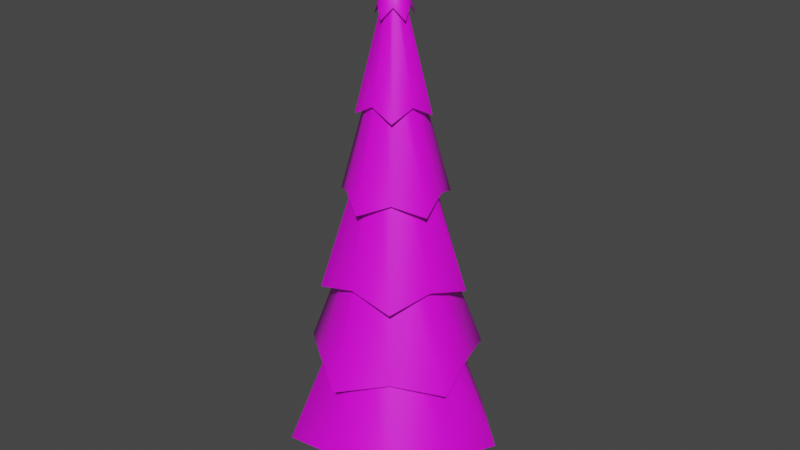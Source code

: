 # Source: PolyPineTree.blend  (saved by Blender 3.4.6; exported with 4.5.12 LTS)
import bpy
from mathutils import Matrix  # noqa: F401  (used for matrix-valued properties, if any)

bpy.ops.wm.read_factory_settings(use_empty=True)
scene = bpy.context.scene
scene.name = 'Scene'

# ---- collections
col_pinetree = bpy.data.collections.new('PineTree'); scene.collection.children.link(col_pinetree)

# ---- images (referenced by path relative to the original .blend; pixels are not part of the script)
import os
ASSET_DIR = os.environ.get("B2B_ASSET_DIR", "")  # directory of the original .blend (textures are referenced by path, not embedded)
HERE = os.path.dirname(os.path.abspath(__file__))  # packed textures are extracted next to this script under _unpacked/

def load_image(name, relpath, width, height, colorspace="sRGB"):
    """Load a texture the original file referenced (path relative to the .blend, or extracted next to this script)."""
    p = next((c for c in (os.path.join(HERE, relpath), os.path.join(ASSET_DIR, relpath)) if relpath and os.path.exists(c)), "")
    if p:
        img = bpy.data.images.load(p, check_existing=True)
        img.name = name
    else:  # same state as the original file: an image datablock whose file is absent (Cycles renders it pink)
        img = bpy.data.images.new(name, width, height)
        img.source = "FILE"
        img.filepath = "//" + (relpath or name)
    img.colorspace_settings.name = colorspace
    return img
img_polytreecolor_png_001 = load_image('PolyTreeColor.png.001', 'textures/PolyTreeColor.png', 1024, 1024, 'sRGB')
img_polytreecolor2_png = load_image('PolyTreeColor2.png', 'textures/PolyTreeColor2.png', 1024, 1024, 'sRGB')

# ---- materials (node trees are filled in below, after node groups)
mat_treecolor = bpy.data.materials.new('TreeColor')
mat_treecolor.use_transparent_shadow = False
mat_tribecolor = bpy.data.materials.new('TribeColor')
mat_tribecolor.use_transparent_shadow = False

# ---- node groups
ng_auto_smooth = bpy.data.node_groups.new('Auto Smooth', 'GeometryNodeTree')
_s = ng_auto_smooth.interface.new_socket(name='Geometry', in_out='OUTPUT', socket_type='NodeSocketGeometry')
_s = ng_auto_smooth.interface.new_socket(name='Geometry', in_out='INPUT', socket_type='NodeSocketGeometry')
_s = ng_auto_smooth.interface.new_socket(name='Angle', in_out='INPUT', socket_type='NodeSocketFloat')
_s.subtype = 'ANGLE'
_s.min_value = 0.0
_s.max_value = 3.142
ng_auto_smooth.is_modifier = True
_N = ng_auto_smooth.nodes; _L = ng_auto_smooth.links
n0 = _N.new('NodeGroupOutput'); n0.name = 'Group Output'; n0.location = (480, -100)
n1 = _N.new('NodeGroupInput'); n1.name = 'Group Input'; n1.location = (-420, -300)
n2 = _N.new('NodeGroupInput'); n2.name = 'Group Input.001'; n2.location = (-60, -100)
n3 = _N.new('GeometryNodeSetShadeSmooth'); n3.name = 'Set Shade Smooth'; n3.location = (120, -100)
n3.domain = 'EDGE'
n4 = _N.new('GeometryNodeSetShadeSmooth'); n4.name = 'Set Shade Smooth.001'; n4.location = (300, -100)
n5 = _N.new('GeometryNodeInputMeshEdgeAngle'); n5.name = 'Edge Angle'; n5.location = (-420, -220)
n6 = _N.new('GeometryNodeInputEdgeSmooth'); n6.name = 'Is Edge Smooth'; n6.location = (-60, -160)
n7 = _N.new('GeometryNodeInputShadeSmooth'); n7.name = 'Is Face Smooth'; n7.location = (-240, -340)
n8 = _N.new('FunctionNodeBooleanMath'); n8.name = 'Boolean Math'; n8.location = (-60, -220)
n9 = _N.new('FunctionNodeCompare'); n9.name = 'Compare'; n9.location = (-240, -180)
n9.operation = 'LESS_EQUAL'
_L.new(n5.outputs[0], n9.inputs[0])
_L.new(n4.outputs[0], n0.inputs[0])
_L.new(n1.outputs[1], n9.inputs[1])
_L.new(n9.outputs[0], n8.inputs[0])
_L.new(n7.outputs[0], n8.inputs[1])
_L.new(n2.outputs[0], n3.inputs[0])
_L.new(n6.outputs[0], n3.inputs[1])
_L.new(n3.outputs[0], n4.inputs[0])
_L.new(n8.outputs[0], n3.inputs[2])
n0.is_active_output = True

# ---- material node trees
mat_treecolor.use_nodes = True; mat_treecolor.node_tree.nodes.clear()
_N = mat_treecolor.node_tree.nodes; _L = mat_treecolor.node_tree.links
n0 = _N.new('ShaderNodeBsdfPrincipled'); n0.name = 'Principled BSDF'; n0.location = (10, 300)
n0.distribution = 'GGX'
n0.subsurface_method = 'RANDOM_WALK_SKIN'
n0.inputs[3].default_value = 1.45
n0.inputs[27].default_value = (0.0, 0.0, 0.0, 1.0)
n0.inputs[28].default_value = 1.0
n1 = _N.new('ShaderNodeOutputMaterial'); n1.name = 'Material Output'; n1.location = (300, 300)
n2 = _N.new('ShaderNodeTexImage'); n2.name = 'Image Texture'; n2.location = (-280, 280)
n2.image = img_polytreecolor_png_001
_L.new(n0.outputs[0], n1.inputs[0])
_L.new(n2.outputs[0], n0.inputs[0])
n1.is_active_output = True
mat_tribecolor.use_nodes = True; mat_tribecolor.node_tree.nodes.clear()
_N = mat_tribecolor.node_tree.nodes; _L = mat_tribecolor.node_tree.links
n0 = _N.new('ShaderNodeBsdfPrincipled'); n0.name = 'Principled BSDF'; n0.location = (10, 300)
n0.distribution = 'GGX'
n0.subsurface_method = 'RANDOM_WALK_SKIN'
n0.inputs[3].default_value = 1.45
n0.inputs[27].default_value = (0.0, 0.0, 0.0, 1.0)
n0.inputs[28].default_value = 1.0
n1 = _N.new('ShaderNodeOutputMaterial'); n1.name = 'Material Output'; n1.location = (300, 300)
n2 = _N.new('ShaderNodeTexImage'); n2.name = 'Image Texture'; n2.location = (-280, 280)
n2.image = img_polytreecolor2_png
_L.new(n0.outputs[0], n1.inputs[0])
_L.new(n2.outputs[0], n0.inputs[0])
n1.is_active_output = True

# ---- world
world_world = bpy.data.worlds.new('World'); scene.world = world_world
world_world.use_nodes = True; world_world.node_tree.nodes.clear()
_N = world_world.node_tree.nodes; _L = world_world.node_tree.links
n0 = _N.new('ShaderNodeOutputWorld'); n0.name = 'World Output'; n0.location = (300, 300)
n1 = _N.new('ShaderNodeBackground'); n1.name = 'Background'; n1.location = (10, 300)
n1.inputs[0].default_value = (0.05088, 0.05088, 0.05088, 1.0)
_L.new(n1.outputs[0], n0.inputs[0])
n0.is_active_output = True
world_world.color = (0.05088, 0.05088, 0.05088)
world_world.use_sun_shadow = False
world_world.sun_shadow_jitter_overblur = 0.0

# ---- meshes
me_tree = bpy.data.meshes.new('Tree')
me_tree.from_pydata([(9.313e-09, 2.56, 1.551), (1.291, 1.776, 1.851), (2.434, 0.791, 1.551), (2.088, -0.6785, 1.851), (1.504, -2.071, 1.551), (6.985e-09, -2.196, 1.851), (-1.504, -2.071, 1.551), (-2.088, -0.6785, 1.851), (0.0, 0.0, 13.78), (-2.434, 0.791, 1.551), (-1.291, 1.776, 1.851), (-3.842e-09, 1.822, 3.883), (6.286e-08, 1.713, 5.628), (1.566e-08, 1.091, 7.946), (-6.985e-10, 0.8603, 9.705), (9.22e-08, 0.3529, 12.01), (0.2584, 0.3556, 11.74), (0.4254, 0.5855, 9.978), (0.7557, 1.04, 7.667), (0.8561, 1.178, 5.914), (1.258, 1.731, 3.589), (0.3356, 0.109, 12.01), (0.8182, 0.2659, 9.705), (1.038, 0.3372, 7.946), (1.629, 0.5292, 5.628), (1.733, 0.563, 3.883), (0.418, -0.1358, 11.74), (0.6883, -0.2237, 9.978), (1.223, -0.3973, 7.667), (1.385, -0.4501, 5.914), (2.035, -0.6612, 3.589), (0.2074, -0.2855, 12.01), (0.5057, -0.696, 9.705), (0.6413, -0.8827, 7.946), (1.007, -1.386, 5.628), (1.071, -1.474, 3.883), (3.411e-08, -0.4395, 11.74), (-2.989e-08, -0.7238, 9.978), (-1.537e-08, -1.286, 7.667), (2.794e-09, -1.457, 5.914), (6.286e-08, -2.14, 3.589), (-0.2074, -0.2855, 12.01), (-0.5057, -0.696, 9.705), (-0.6413, -0.8827, 7.946), (-1.007, -1.386, 5.628), (-1.071, -1.474, 3.883), (-0.418, -0.1358, 11.74), (-0.6883, -0.2237, 9.978), (-1.223, -0.3973, 7.667), (-1.385, -0.4501, 5.914), (-2.035, -0.6612, 3.589), (-0.3356, 0.109, 12.01), (-0.8182, 0.2659, 9.705), (-1.038, 0.3372, 7.946), (-1.629, 0.5292, 5.628), (-1.733, 0.563, 3.883), (-0.2584, 0.3556, 11.74), (-0.4254, 0.5855, 9.978), (-0.7557, 1.04, 7.667), (-0.8561, 1.178, 5.914), (-1.258, 1.731, 3.589), (0.6084, 0.8374, 5.16), (1.003, 0.3258, 5.161), (0.9845, -0.3199, 5.16), (0.6196, -0.8528, 5.161), (-2.305e-08, -1.035, 5.16), (-0.6196, -0.8528, 5.161), (-0.9845, -0.3199, 5.16), (-1.003, 0.3258, 5.161), (-0.6084, 0.8374, 5.16), (-1.863e-09, 1.054, 5.161), (7.707e-08, 0.7823, 7.195), (0.4684, 0.6447, 7.196), (0.744, 0.2417, 7.195), (0.7579, -0.2463, 7.196), (0.4598, -0.6329, 7.195), (7.893e-08, -0.7969, 7.196), (-0.4598, -0.6329, 7.195), (-0.7579, -0.2463, 7.196), (-0.744, 0.2417, 7.195), (-0.4684, 0.6447, 7.196), (9.779e-09, 0.5835, 9.162), (0.3364, 0.4631, 9.161), (0.555, 0.1803, 9.162), (0.5444, -0.1769, 9.161), (0.343, -0.4721, 9.162), (1.071e-08, -0.5724, 9.161), (-0.343, -0.4721, 9.162), (-0.5444, -0.1769, 9.161), (-0.555, 0.1803, 9.162), (-0.3364, 0.4631, 9.161), (-1.001e-08, 0.3823, 10.87), (0.2306, 0.3175, 10.87), (0.3636, 0.1181, 10.87), (0.3732, -0.1213, 10.87), (0.2247, -0.3093, 10.87), (-2.91e-09, -0.3924, 10.87), (-0.2247, -0.3093, 10.87), (-0.3732, -0.1213, 10.87), (-0.3636, 0.1181, 10.87), (-0.2306, 0.3175, 10.87), (5.163e-08, 0.186, 12.34), (0.1019, 0.1403, 12.33), (0.1769, 0.05748, 12.34), (0.1649, -0.05357, 12.33), (0.1093, -0.1505, 12.34), (2.258e-08, -0.1734, 12.33), (-0.1093, -0.1505, 12.34), (-0.1649, -0.05357, 12.33), (-0.1769, 0.05748, 12.34), (-0.1019, 0.1403, 12.33), (0.0, 0.0, 2.355)], [], [(15, 8, 16), (16, 8, 21), (21, 8, 26), (26, 8, 31), (31, 8, 36), (36, 8, 41), (41, 8, 46), (46, 8, 51), (51, 8, 56), (56, 8, 15), (2, 3, 111), (69, 60, 11, 70), (80, 59, 12, 71), (90, 58, 13, 81), (100, 57, 14, 91), (110, 56, 15, 101), (68, 55, 60, 69), (79, 54, 59, 80), (89, 53, 58, 90), (99, 52, 57, 100), (109, 51, 56, 110), (67, 50, 55, 68), (78, 49, 54, 79), (88, 48, 53, 89), (98, 47, 52, 99), (108, 46, 51, 109), (66, 45, 50, 67), (77, 44, 49, 78), (87, 43, 48, 88), (97, 42, 47, 98), (107, 41, 46, 108), (65, 40, 45, 66), (76, 39, 44, 77), (86, 38, 43, 87), (96, 37, 42, 97), (106, 36, 41, 107), (64, 35, 40, 65), (75, 34, 39, 76), (85, 33, 38, 86), (95, 32, 37, 96), (105, 31, 36, 106), (63, 30, 35, 64), (74, 29, 34, 75), (84, 28, 33, 85), (94, 27, 32, 95), (104, 26, 31, 105), (62, 25, 30, 63), (73, 24, 29, 74), (83, 23, 28, 84), (93, 22, 27, 94), (103, 21, 26, 104), (61, 20, 25, 62), (72, 19, 24, 73), (82, 18, 23, 83), (92, 17, 22, 93), (102, 16, 21, 103), (70, 11, 20, 61), (71, 12, 19, 72), (81, 13, 18, 82), (91, 14, 17, 92), (101, 15, 16, 102), (0, 70, 61, 1), (1, 61, 62, 2), (2, 62, 63, 3), (3, 63, 64, 4), (4, 64, 65, 5), (5, 65, 66, 6), (6, 66, 67, 7), (7, 67, 68, 9), (9, 68, 69, 10), (10, 69, 70, 0), (11, 71, 72, 20), (20, 72, 73, 25), (25, 73, 74, 30), (30, 74, 75, 35), (35, 75, 76, 40), (40, 76, 77, 45), (45, 77, 78, 50), (50, 78, 79, 55), (55, 79, 80, 60), (60, 80, 71, 11), (12, 81, 82, 19), (19, 82, 83, 24), (24, 83, 84, 29), (29, 84, 85, 34), (34, 85, 86, 39), (39, 86, 87, 44), (44, 87, 88, 49), (49, 88, 89, 54), (54, 89, 90, 59), (59, 90, 81, 12), (13, 91, 92, 18), (18, 92, 93, 23), (23, 93, 94, 28), (28, 94, 95, 33), (33, 95, 96, 38), (38, 96, 97, 43), (43, 97, 98, 48), (48, 98, 99, 53), (53, 99, 100, 58), (58, 100, 91, 13), (14, 101, 102, 17), (17, 102, 103, 22), (22, 103, 104, 27), (27, 104, 105, 32), (32, 105, 106, 37), (37, 106, 107, 42), (42, 107, 108, 47), (47, 108, 109, 52), (52, 109, 110, 57), (57, 110, 101, 14), (1, 2, 111), (10, 0, 111), (9, 10, 111), (7, 9, 111), (6, 7, 111), (5, 6, 111), (4, 5, 111), (3, 4, 111), (0, 1, 111)])
me_tree.polygons.foreach_set('use_smooth', [True] * 120)
_uv = me_tree.uv_layers.new(name='UVMap')
_uv.uv.foreach_set('vector', [0.1458, 0.5072, 0.1458, 0.5072, 0.1458, 0.5072, 0.1458, 0.5072, 0.1458, 0.5072, 0.1458, 0.5072, 0.1458, 0.5072, 0.1458, 0.5072, 0.1458, 0.5072, 0.1458, 0.5072, 0.1458, 0.5072, 0.1458, 0.5072, 0.1458, 0.5072, 0.1458, 0.5072, 0.1458, 0.5072, 0.1458, 0.5072, 0.1458, 0.5072, 0.1458, 0.5072, 0.1458, 0.5072, 0.1458, 0.5072, 0.1458, 0.5072, 0.1458, 0.5072, 0.1458, 0.5072, 0.1458, 0.5072, 0.1458, 0.5072, 0.1458, 0.5072, 0.1458, 0.5072, 0.1458, 0.5072, 0.1458, 0.5072, 0.1458, 0.5072, 0.1458, 0.5072, 0.1458, 0.5072, 0.1458, 0.5072, 0.1458, 0.5072, 0.1458, 0.5072, 0.1458, 0.5072, 0.1458, 0.5072, 0.1458, 0.5072, 0.1458, 0.5072, 0.1458, 0.5072, 0.1458, 0.5072, 0.1458, 0.5072, 0.1458, 0.5072, 0.1458, 0.5072, 0.1458, 0.5072, 0.1458, 0.5072, 0.1458, 0.5072, 0.1458, 0.5072, 0.1458, 0.5072, 0.1458, 0.5072, 0.1458, 0.5072, 0.1458, 0.5072, 0.1458, 0.5072, 0.1458, 0.5072, 0.1458, 0.5072, 0.1458, 0.5072, 0.1458, 0.5072, 0.1458, 0.5072, 0.1458, 0.5072, 0.1458, 0.5072, 0.1458, 0.5072, 0.1458, 0.5072, 0.1458, 0.5072, 0.1458, 0.5072, 0.1458, 0.5072, 0.1458, 0.5072, 0.1458, 0.5072, 0.1458, 0.5072, 0.1458, 0.5072, 0.1458, 0.5072, 0.1458, 0.5072, 0.1458, 0.5072, 0.1458, 0.5072, 0.1458, 0.5072, 0.1458, 0.5072, 0.1458, 0.5072, 0.1458, 0.5072, 0.1458, 0.5072, 0.1458, 0.5072, 0.1458, 0.5072, 0.1458, 0.5072, 0.1458, 0.5072, 0.1458, 0.5072, 0.1458, 0.5072, 0.1458, 0.5072, 0.1458, 0.5072, 0.1458, 0.5072, 0.1458, 0.5072, 0.1458, 0.5072, 0.1458, 0.5072, 0.1458, 0.5072, 0.1458, 0.5072, 0.1458, 0.5072, 0.1458, 0.5072, 0.1458, 0.5072, 0.1458, 0.5072, 0.1458, 0.5072, 0.1458, 0.5072, 0.1458, 0.5072, 0.1458, 0.5072, 0.1458, 0.5072, 0.1458, 0.5072, 0.1458, 0.5072, 0.1458, 0.5072, 0.1458, 0.5072, 0.1458, 0.5072, 0.1458, 0.5072, 0.1458, 0.5072, 0.1458, 0.5072, 0.1458, 0.5072, 0.1458, 0.5072, 0.1458, 0.5072, 0.1458, 0.5072, 0.1458, 0.5072, 0.1458, 0.5072, 0.1458, 0.5072, 0.1458, 0.5072, 0.1458, 0.5072, 0.1458, 0.5072, 0.1458, 0.5072, 0.1458, 0.5072, 0.1458, 0.5072, 0.1458, 0.5072, 0.1458, 0.5072, 0.1458, 0.5072, 0.1458, 0.5072, 0.1458, 0.5072, 0.1458, 0.5072, 0.1458, 0.5072, 0.1458, 0.5072, 0.1458, 0.5072, 0.1458, 0.5072, 0.1458, 0.5072, 0.1458, 0.5072, 0.1458, 0.5072, 0.1458, 0.5072, 0.1458, 0.5072, 0.1458, 0.5072, 0.1458, 0.5072, 0.1458, 0.5072, 0.1458, 0.5072, 0.1458, 0.5072, 0.1458, 0.5072, 0.1458, 0.5072, 0.1458, 0.5072, 0.1458, 0.5072, 0.1458, 0.5072, 0.1458, 0.5072, 0.1458, 0.5072, 0.1458, 0.5072, 0.1458, 0.5072, 0.1458, 0.5072, 0.1458, 0.5072, 0.1458, 0.5072, 0.1458, 0.5072, 0.1458, 0.5072, 0.1458, 0.5072, 0.1458, 0.5072, 0.1458, 0.5072, 0.1458, 0.5072, 0.1458, 0.5072, 0.1458, 0.5072, 0.1458, 0.5072, 0.1458, 0.5072, 0.1458, 0.5072, 0.1458, 0.5072, 0.1458, 0.5072, 0.1458, 0.5072, 0.1458, 0.5072, 0.1458, 0.5072, 0.1458, 0.5072, 0.1458, 0.5072, 0.1458, 0.5072, 0.1458, 0.5072, 0.1458, 0.5072, 0.1458, 0.5072, 0.1458, 0.5072, 0.1458, 0.5072, 0.1458, 0.5072, 0.1458, 0.5072, 0.1458, 0.5072, 0.1458, 0.5072, 0.1458, 0.5072, 0.1458, 0.5072, 0.1458, 0.5072, 0.1458, 0.5072, 0.1458, 0.5072, 0.1458, 0.5072, 0.1458, 0.5072, 0.1458, 0.5072, 0.1458, 0.5072, 0.1458, 0.5072, 0.1458, 0.5072, 0.1458, 0.5072, 0.1458, 0.5072, 0.1458, 0.5072, 0.1458, 0.5072, 0.1458, 0.5072, 0.1458, 0.5072, 0.1458, 0.5072, 0.1458, 0.5072, 0.1458, 0.5072, 0.1458, 0.5072, 0.1458, 0.5072, 0.1458, 0.5072, 0.1458, 0.5072, 0.1458, 0.5072, 0.1458, 0.5072, 0.1458, 0.5072, 0.1458, 0.5072, 0.1458, 0.5072, 0.1458, 0.5072, 0.1458, 0.5072, 0.1458, 0.5072, 0.1458, 0.5072, 0.1458, 0.5072, 0.1458, 0.5072, 0.1458, 0.5072, 0.1458, 0.5072, 0.1458, 0.5072, 0.1458, 0.5072, 0.1458, 0.5072, 0.1458, 0.5072, 0.1458, 0.5072, 0.1458, 0.5072, 0.1458, 0.5072, 0.1458, 0.5072, 0.1458, 0.5072, 0.1458, 0.5072, 0.1458, 0.5072, 0.1458, 0.5072, 0.1458, 0.5072, 0.1458, 0.5072, 0.1458, 0.5072, 0.1458, 0.5072, 0.1458, 0.5072, 0.1458, 0.5072, 0.1458, 0.5072, 0.1458, 0.5072, 0.1458, 0.5072, 0.1458, 0.5072, 0.1458, 0.5072, 0.1458, 0.5072, 0.1458, 0.5072, 0.1458, 0.5072, 0.1458, 0.5072, 0.1458, 0.5072, 0.1458, 0.5072, 0.1458, 0.5072, 0.1458, 0.5072, 0.1458, 0.5072, 0.1458, 0.5072, 0.1458, 0.5072, 0.1458, 0.5072, 0.1458, 0.5072, 0.1458, 0.5072, 0.1458, 0.5072, 0.1458, 0.5072, 0.1458, 0.5072, 0.1458, 0.5072, 0.1458, 0.5072, 0.1458, 0.5072, 0.1458, 0.5072, 0.1458, 0.5072, 0.1458, 0.5072, 0.1458, 0.5072, 0.1458, 0.5072, 0.1458, 0.5072, 0.1458, 0.5072, 0.1458, 0.5072, 0.1458, 0.5072, 0.1458, 0.5072, 0.1458, 0.5072, 0.1458, 0.5072, 0.1458, 0.5072, 0.1458, 0.5072, 0.1458, 0.5072, 0.1458, 0.5072, 0.1458, 0.5072, 0.1458, 0.5072, 0.1458, 0.5072, 0.1458, 0.5072, 0.1458, 0.5072, 0.1458, 0.5072, 0.1458, 0.5072, 0.1458, 0.5072, 0.1458, 0.5072, 0.1458, 0.5072, 0.1458, 0.5072, 0.1458, 0.5072, 0.1458, 0.5072, 0.1458, 0.5072, 0.1458, 0.5072, 0.1458, 0.5072, 0.1458, 0.5072, 0.1458, 0.5072, 0.1458, 0.5072, 0.1458, 0.5072, 0.1458, 0.5072, 0.1458, 0.5072, 0.1458, 0.5072, 0.1458, 0.5072, 0.1458, 0.5072, 0.1458, 0.5072, 0.1458, 0.5072, 0.1458, 0.5072, 0.1458, 0.5072, 0.1458, 0.5072, 0.1458, 0.5072, 0.1458, 0.5072, 0.1458, 0.5072, 0.1458, 0.5072, 0.1458, 0.5072, 0.1458, 0.5072, 0.1458, 0.5072, 0.1458, 0.5072, 0.1458, 0.5072, 0.1458, 0.5072, 0.1458, 0.5072, 0.1458, 0.5072, 0.1458, 0.5072, 0.1458, 0.5072, 0.1458, 0.5072, 0.1458, 0.5072, 0.1458, 0.5072, 0.1458, 0.5072, 0.1458, 0.5072, 0.1458, 0.5072, 0.1458, 0.5072, 0.1458, 0.5072, 0.1458, 0.5072, 0.1458, 0.5072, 0.1458, 0.5072, 0.1458, 0.5072, 0.1458, 0.5072, 0.1458, 0.5072, 0.1458, 0.5072, 0.1458, 0.5072, 0.1458, 0.5072, 0.1458, 0.5072, 0.1458, 0.5072, 0.1458, 0.5072, 0.1458, 0.5072, 0.1458, 0.5072, 0.1458, 0.5072, 0.1458, 0.5072, 0.1458, 0.5072, 0.1458, 0.5072, 0.1458, 0.5072, 0.1458, 0.5072, 0.1458, 0.5072, 0.1458, 0.5072, 0.1458, 0.5072, 0.1458, 0.5072, 0.1458, 0.5072, 0.1458, 0.5072, 0.1458, 0.5072, 0.1458, 0.5072, 0.1458, 0.5072, 0.1458, 0.5072, 0.1458, 0.5072, 0.1458, 0.5072, 0.1458, 0.5072, 0.1458, 0.5072, 0.1458, 0.5072, 0.1458, 0.5072, 0.1458, 0.5072, 0.1458, 0.5072, 0.1458, 0.5072, 0.1458, 0.5072, 0.1458, 0.5072, 0.1458, 0.5072, 0.1458, 0.5072, 0.1458, 0.5072, 0.1458, 0.5072, 0.1458, 0.5072, 0.1458, 0.5072, 0.1458, 0.5072, 0.1458, 0.5072, 0.1458, 0.5072, 0.1458, 0.5072, 0.1458, 0.5072, 0.1458, 0.5072, 0.1458, 0.5072, 0.1458, 0.5072, 0.1458, 0.5072, 0.1458, 0.5072, 0.1458, 0.5072, 0.1458, 0.5072, 0.1458, 0.5072, 0.1458, 0.5072, 0.1458, 0.5072, 0.1458, 0.5072, 0.1458, 0.5072, 0.1458, 0.5072, 0.1458, 0.5072, 0.1458, 0.5072, 0.1458, 0.5072, 0.1458, 0.5072, 0.1458, 0.5072, 0.1458, 0.5072, 0.1458, 0.5072, 0.1458, 0.5072, 0.1458, 0.5072, 0.1458, 0.5072, 0.1458, 0.5072, 0.1458, 0.5072, 0.1458, 0.5072, 0.1458, 0.5072, 0.1458, 0.5072, 0.1458, 0.5072, 0.1458, 0.5072, 0.1458, 0.5072, 0.1458, 0.5072, 0.1458, 0.5072, 0.1458, 0.5072, 0.1458, 0.5072, 0.1458, 0.5072, 0.1458, 0.5072, 0.1458, 0.5072, 0.1458, 0.5072, 0.1458, 0.5072, 0.1458, 0.5072, 0.1458, 0.5072, 0.1458, 0.5072, 0.1458, 0.5072, 0.1458, 0.5072, 0.1458, 0.5072, 0.1458, 0.5072, 0.1458, 0.5072, 0.1458, 0.5072, 0.1458, 0.5072, 0.1458, 0.5072, 0.1458, 0.5072, 0.1458, 0.5072, 0.1458, 0.5072, 0.1458, 0.5072, 0.1458, 0.5072, 0.1458, 0.5072, 0.1458, 0.5072, 0.1458, 0.5072, 0.1458, 0.5072, 0.1458, 0.5072, 0.1458, 0.5072, 0.1458, 0.5072, 0.1458, 0.5072, 0.1458, 0.5072, 0.1458, 0.5072, 0.1458, 0.5072, 0.1458, 0.5072, 0.1458, 0.5072, 0.1458, 0.5072, 0.1458, 0.5072, 0.1458, 0.5072, 0.1458, 0.5072, 0.1458, 0.5072, 0.1458, 0.5072, 0.1458, 0.5072, 0.1458, 0.5072, 0.1458, 0.5072])
me_tree.materials.append(mat_treecolor)
me_tree.materials.append(None)
me_tree.update()
me_tribe = bpy.data.meshes.new('Tribe')
me_tribe.from_pydata([(-1.046e-09, 0.8245, 0.0), (-4.849e-09, 0.1864, 2.598), (0.4846, 0.667, 0.0), (0.1096, 0.1508, 2.598), (0.7842, 0.2548, 0.0), (0.1773, 0.05761, 2.598), (0.7842, -0.2548, 0.0), (0.1773, -0.05761, 2.598), (0.4846, -0.667, 0.0), (0.1096, -0.1508, 2.598), (-1.046e-09, -0.8245, 0.0), (-4.849e-09, -0.1864, 2.598), (-0.4846, -0.667, 0.0), (-0.1096, -0.1508, 2.598), (-0.7842, -0.2548, 0.0), (-0.1773, -0.05761, 2.598), (-0.7842, 0.2548, 0.0), (-0.1773, 0.05761, 2.598), (-0.4846, 0.667, 0.0), (-0.1096, 0.1508, 2.598), (-1.18e-09, 0.4609, 0.9598), (0.2709, 0.3728, 0.9598), (0.4383, 0.1424, 0.9598), (0.4383, -0.1424, 0.9598), (0.2709, -0.3728, 0.9598), (-1.18e-09, -0.4609, 0.9598), (-0.2709, -0.3728, 0.9598), (-0.4383, -0.1424, 0.9598), (-0.4383, 0.1424, 0.9598), (-0.2709, 0.3728, 0.9598)], [], [(20, 1, 3, 21), (21, 3, 5, 22), (22, 5, 7, 23), (23, 7, 9, 24), (24, 9, 11, 25), (25, 11, 13, 26), (26, 13, 15, 27), (27, 15, 17, 28), (3, 1, 19, 17, 15, 13, 11, 9, 7, 5), (28, 17, 19, 29), (29, 19, 1, 20), (0, 2, 4, 6, 8, 10, 12, 14, 16, 18), (18, 29, 20, 0), (16, 28, 29, 18), (14, 27, 28, 16), (12, 26, 27, 14), (10, 25, 26, 12), (8, 24, 25, 10), (6, 23, 24, 8), (4, 22, 23, 6), (2, 21, 22, 4), (0, 20, 21, 2)])
me_tribe.polygons.foreach_set('use_smooth', [True] * 22)
_uv = me_tribe.uv_layers.new(name='UVMap')
_uv.uv.foreach_set('vector', [0.5, 0.1895, 0.5, 0.1895, 0.5, 0.1895, 0.5, 0.1895, 0.5, 0.1895, 0.5, 0.1895, 0.5, 0.1895, 0.5, 0.1895, 0.5, 0.1895, 0.5, 0.1895, 0.5, 0.1895, 0.5, 0.1895, 0.5, 0.1895, 0.5, 0.1895, 0.5, 0.1895, 0.5, 0.1895, 0.5, 0.1895, 0.5, 0.1895, 0.5, 0.1895, 0.5, 0.1895, 0.5, 0.1895, 0.5, 0.1895, 0.5, 0.1895, 0.5, 0.1895, 0.5, 0.1895, 0.5, 0.1895, 0.5, 0.1895, 0.5, 0.1895, 0.5, 0.1895, 0.5, 0.1895, 0.5, 0.1895, 0.5, 0.1895, 0.5, 0.1895, 0.5, 0.1895, 0.5, 0.1895, 0.5, 0.1895, 0.5, 0.1895, 0.5, 0.1895, 0.5, 0.1895, 0.5, 0.1895, 0.5, 0.1895, 0.5, 0.1895, 0.5, 0.1895, 0.5, 0.1895, 0.5, 0.1895, 0.5, 0.1895, 0.5, 0.1895, 0.5, 0.1895, 0.5, 0.1895, 0.5, 0.1895, 0.5, 0.1895, 0.5, 0.1895, 0.5, 0.1895, 0.5, 0.1895, 0.5, 0.1895, 0.5, 0.1895, 0.5, 0.1895, 0.5, 0.1895, 0.5, 0.1895, 0.5, 0.1895, 0.5, 0.1895, 0.5, 0.1895, 0.5, 0.1895, 0.5, 0.1895, 0.5, 0.1895, 0.5, 0.1895, 0.5, 0.1895, 0.5, 0.1895, 0.5, 0.1895, 0.5, 0.1895, 0.5, 0.1895, 0.5, 0.1895, 0.5, 0.1895, 0.5, 0.1895, 0.5, 0.1895, 0.5, 0.1895, 0.5, 0.1895, 0.5, 0.1895, 0.5, 0.1895, 0.5, 0.1895, 0.5, 0.1895, 0.5, 0.1895, 0.5, 0.1895, 0.5, 0.1895, 0.5, 0.1895, 0.5, 0.1895, 0.5, 0.1895, 0.5, 0.1895, 0.5, 0.1895, 0.5, 0.1895, 0.5, 0.1895, 0.5, 0.1895, 0.5, 0.1895, 0.5, 0.1895, 0.5, 0.1895, 0.5, 0.1895, 0.5, 0.1895, 0.5, 0.1895, 0.5, 0.1895, 0.5, 0.1895])
me_tribe.materials.append(mat_tribecolor)
me_tribe.update()

# ---- objects
ob_tree = bpy.data.objects.new('Tree', me_tree)
ob_tribe = bpy.data.objects.new('Tribe', me_tribe)

# ---- transforms, parenting, visibility, modifiers, constraints
ob_tree.location = (0.0, 0.0, 0.0)
_m = ob_tree.modifiers.new('Auto Smooth', 'NODES')
_m.node_group = ng_auto_smooth
_gi = [s.identifier for s in ng_auto_smooth.interface.items_tree if s.item_type == 'SOCKET' and s.in_out == 'INPUT']
_m[_gi[1]] = 1.745  # Angle
ob_tribe.location = (0.0, 0.0, 0.0)
_m = ob_tribe.modifiers.new('Auto Smooth', 'NODES')
_m.node_group = ng_auto_smooth
_gi = [s.identifier for s in ng_auto_smooth.interface.items_tree if s.item_type == 'SOCKET' and s.in_out == 'INPUT']
_m[_gi[1]] = 1.745  # Angle

# ---- collection membership
col_pinetree.objects.link(ob_tree)
col_pinetree.objects.link(ob_tribe)

# ---- scene / render settings (as saved in the file)
scene.frame_start = 1; scene.frame_end = 250; scene.frame_set(186)
scene.render.engine = 'BLENDER_EEVEE_NEXT'
scene.cycles.sampling_pattern = 'TABULATED_SOBOL'
scene.cycles.use_light_tree = False
scene.eevee.use_gtao = True
scene.view_settings.view_transform = 'Filmic'
bpy.context.view_layer.update()

# ---- added for rendering (the .blend has no active camera and no usable light): camera, sun
cam_auto = bpy.data.cameras.new('AutoCamera')
cam_auto.lens = 50.0
cam_auto.sensor_width = 36.0
cam_auto.clip_end = 1000.0
ob_auto_camera = bpy.data.objects.new('AutoCamera', cam_auto)
scene.collection.objects.link(ob_auto_camera)
ob_auto_camera.location = (14.2173, -16.8788, 18.2624)
ob_auto_camera.rotation_euler = (1.09748, -7.21219e-08, 0.694738)
scene.camera = ob_auto_camera
light_auto_sun = bpy.data.lights.new('AutoSun', 'SUN')
light_auto_sun.energy = 3.0
light_auto_sun.angle = 0.0523599
ob_auto_sun = bpy.data.objects.new('AutoSun', light_auto_sun)
scene.collection.objects.link(ob_auto_sun)
ob_auto_sun.rotation_euler = (0.872665, 0.174533, 0.523599)
bpy.context.view_layer.update()
